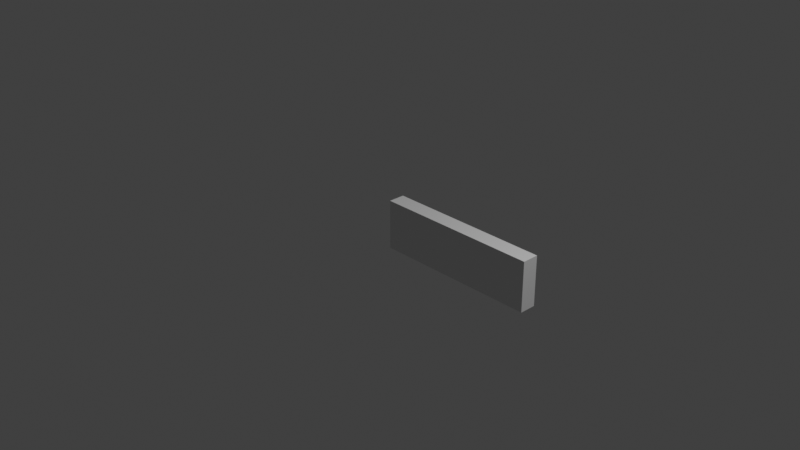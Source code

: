 # Source: multidecor_wooden_plinth.blend  (saved by Blender 3.0.42; exported with 4.5.12 LTS)
import bpy
from mathutils import Matrix  # noqa: F401  (used for matrix-valued properties, if any)

bpy.ops.wm.read_factory_settings(use_empty=True)
scene = bpy.context.scene
scene.name = 'Scene'

# ---- collections
col_collection = bpy.data.collections.new('Collection'); scene.collection.children.link(col_collection)

# ---- materials (node trees are filled in below, after node groups)
mat_material = bpy.data.materials.new('Material')
mat_material.alpha_threshold = 0.0
mat_material.use_transparent_shadow = False
mat_material.line_color = (0.0, 0.0, 0.0, 1.0)

# ---- material node trees
mat_material.use_nodes = True; mat_material.node_tree.nodes.clear()
_N = mat_material.node_tree.nodes; _L = mat_material.node_tree.links
n0 = _N.new('ShaderNodeOutputMaterial'); n0.name = 'Material Output'; n0.location = (300, 300)
n1 = _N.new('ShaderNodeBsdfPrincipled'); n1.name = 'Principled BSDF'; n1.location = (10, 300)
n1.distribution = 'GGX'
n1.subsurface_method = 'RANDOM_WALK_SKIN'
n1.inputs[2].default_value = 0.4
n1.inputs[3].default_value = 1.45
n1.inputs[27].default_value = (0.0, 0.0, 0.0, 1.0)
n1.inputs[28].default_value = 1.0
_L.new(n1.outputs[0], n0.inputs[0])
n0.is_active_output = True

# ---- world
world_world = bpy.data.worlds.new('World'); scene.world = world_world
world_world.use_nodes = True; world_world.node_tree.nodes.clear()
_N = world_world.node_tree.nodes; _L = world_world.node_tree.links
n0 = _N.new('ShaderNodeOutputWorld'); n0.name = 'World Output'; n0.location = (300, 300)
n1 = _N.new('ShaderNodeBackground'); n1.name = 'Background'; n1.location = (10, 300)
n1.inputs[0].default_value = (0.05088, 0.05088, 0.05088, 1.0)
_L.new(n1.outputs[0], n0.inputs[0])
n0.is_active_output = True
world_world.color = (0.05088, 0.05088, 0.05088)
world_world.use_sun_shadow = False
world_world.sun_shadow_jitter_overblur = 0.0

# ---- cameras
cam_camera = bpy.data.cameras.new('Camera')
cam_camera.clip_end = 100.0
cam_camera.ortho_scale = 7.314

# ---- lights
light_light = bpy.data.lights.new('Light', 'POINT')
light_light.transmission_factor = 0.0
light_light.energy = 1000.0
light_light.shadow_soft_size = 0.1
light_light.shadow_maximum_resolution = 0.006
light_light.use_absolute_resolution = True

# ---- meshes
me_cube = bpy.data.meshes.new('Cube')
me_cube.from_pydata([(1.0, 1.0, -0.4), (1.0, 1.0, -1.0), (1.0, 0.8, -0.4), (1.0, 0.8, -1.0), (-1.0, 1.0, -0.4), (-1.0, 1.0, -1.0), (-1.0, 0.8, -0.4), (-1.0, 0.8, -1.0)], [], [(0, 4, 6, 2), (3, 2, 6, 7), (7, 6, 4, 5), (5, 1, 3, 7), (1, 0, 2, 3), (5, 4, 0, 1)])
_uv = me_cube.uv_layers.new(name='UVMap')
_uv.uv.foreach_set('vector', [0.3334, 0.7083, 0.3334, 0.2917, 0.375, 0.2917, 0.375, 0.7083, 0.5, 0.7083, 0.375, 0.7083, 0.375, 0.2917, 0.5, 0.2917, 0.2084, 0.25, 0.3334, 0.25, 0.3334, 0.2917, 0.2084, 0.2917, 0.2084, 0.2917, 0.2084, 0.7083, 0.1667, 0.7083, 0.1667, 0.2917, 0.2084, 0.7083, 0.3334, 0.7083, 0.3334, 0.75, 0.2084, 0.75, 0.2084, 0.2917, 0.3334, 0.2917, 0.3334, 0.7083, 0.2084, 0.7083])
me_cube.materials.append(mat_material)
me_cube.use_remesh_preserve_volume = False
me_cube.use_remesh_preserve_attributes = False
me_cube.use_mirror_vertex_groups = False
me_cube.update()

# ---- objects
ob_cube = bpy.data.objects.new('Cube', me_cube)
ob_light = bpy.data.objects.new('Light', light_light)
ob_camera = bpy.data.objects.new('Camera', cam_camera)

# ---- transforms, parenting, visibility, modifiers, constraints
ob_cube.location = (0.0, 0.0, 0.0)
ob_cube.lock_rotations_4d = False
ob_cube.empty_display_type = 'ARROWS'
ob_cube.lineart.crease_threshold = 0.0
ob_light.location = (4.076, 1.005, 5.904)
ob_light.rotation_euler = (0.6503, 0.05522, 1.866)
ob_light.lock_rotations_4d = False
ob_light.empty_display_type = 'ARROWS'
ob_light.color = (0.0, 0.0, 0.0, 0.0)
ob_light.lineart.crease_threshold = 0.0
ob_camera.location = (7.359, -6.926, 4.958)
ob_camera.rotation_euler = (1.109, 0.0, 0.8149)
ob_camera.lock_rotations_4d = False
ob_camera.empty_display_type = 'ARROWS'
ob_camera.color = (0.0, 0.0, 0.0, 0.0)
ob_camera.display_type = 'WIRE'
ob_camera.lineart.crease_threshold = 0.0

# ---- collection membership
col_collection.objects.link(ob_cube)
col_collection.objects.link(ob_light)
col_collection.objects.link(ob_camera)

# ---- scene / render settings (as saved in the file)
scene.camera = ob_camera
scene.frame_start = 1; scene.frame_end = 250; scene.frame_set(1)
scene.render.engine = 'BLENDER_EEVEE_NEXT'
scene.cycles.sampling_pattern = 'TABULATED_SOBOL'
scene.cycles.use_light_tree = False
scene.view_settings.view_transform = 'Standard'
bpy.context.view_layer.update()

